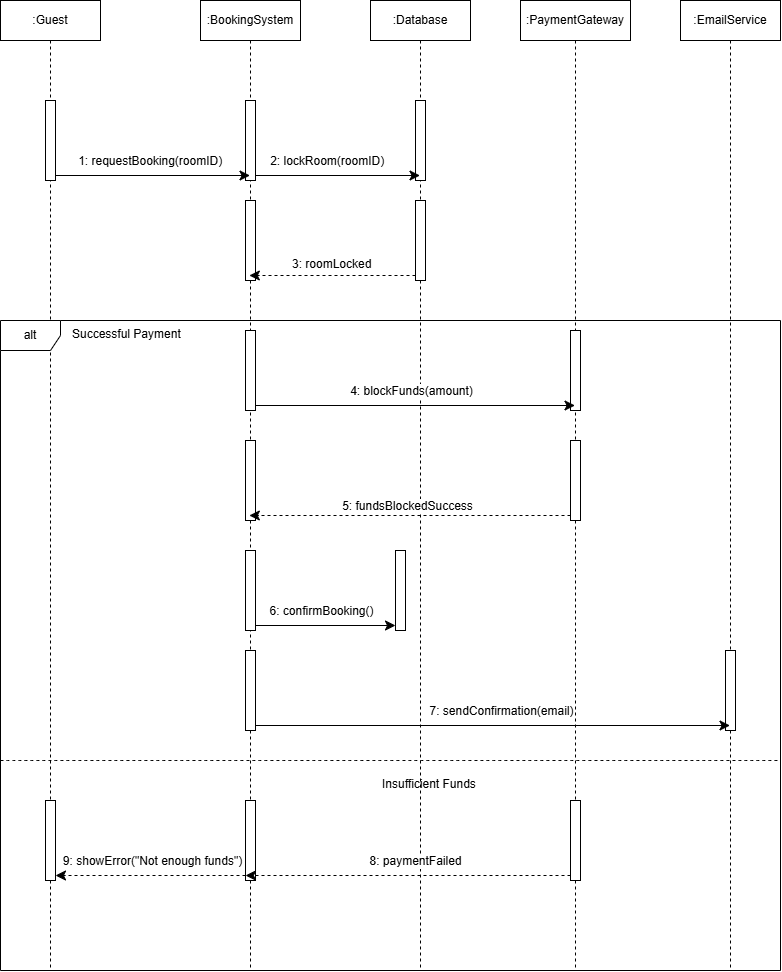

The diagram above was exported from draw.io. Its source (the exported page's mxGraphModel, read from the mxfile embedded in the PNG):
<mxGraphModel dx="1737" dy="965" grid="1" gridSize="10" guides="1" tooltips="1" connect="1" arrows="1" fold="1" page="1" pageScale="1" pageWidth="827" pageHeight="1169" math="0" shadow="0">
  <root>
    <mxCell id="0" />
    <mxCell id="1" parent="0" />
    <mxCell id="Nw4aiNhPOOZ2hOaLEsB8-1" parent="1" style="shape=umlLifeline;perimeter=lifelinePerimeter;whiteSpace=wrap;html=1;container=1;dropTarget=0;collapsible=0;recursiveResize=0;outlineConnect=0;portConstraint=eastwest;newEdgeStyle={&quot;curved&quot;:0,&quot;rounded&quot;:0};" value=":Guest" vertex="1">
      <mxGeometry height="970" width="100" x="10" y="80" as="geometry" />
    </mxCell>
    <mxCell id="Nw4aiNhPOOZ2hOaLEsB8-6" parent="Nw4aiNhPOOZ2hOaLEsB8-1" style="html=1;points=[[0,0,0,0,5],[0,1,0,0,-5],[1,0,0,0,5],[1,1,0,0,-5]];perimeter=orthogonalPerimeter;outlineConnect=0;targetShapes=umlLifeline;portConstraint=eastwest;newEdgeStyle={&quot;curved&quot;:0,&quot;rounded&quot;:0};" value="" vertex="1">
      <mxGeometry height="80" width="10" x="45" y="100" as="geometry" />
    </mxCell>
    <mxCell id="Nw4aiNhPOOZ2hOaLEsB8-2" parent="1" style="shape=umlLifeline;perimeter=lifelinePerimeter;whiteSpace=wrap;html=1;container=1;dropTarget=0;collapsible=0;recursiveResize=0;outlineConnect=0;portConstraint=eastwest;newEdgeStyle={&quot;curved&quot;:0,&quot;rounded&quot;:0};" value=":BookingSystem" vertex="1">
      <mxGeometry height="970" width="100" x="210" y="80" as="geometry" />
    </mxCell>
    <mxCell id="Nw4aiNhPOOZ2hOaLEsB8-7" parent="Nw4aiNhPOOZ2hOaLEsB8-2" style="html=1;points=[[0,0,0,0,5],[0,1,0,0,-5],[1,0,0,0,5],[1,1,0,0,-5]];perimeter=orthogonalPerimeter;outlineConnect=0;targetShapes=umlLifeline;portConstraint=eastwest;newEdgeStyle={&quot;curved&quot;:0,&quot;rounded&quot;:0};" value="" vertex="1">
      <mxGeometry height="80" width="10" x="45" y="100" as="geometry" />
    </mxCell>
    <mxCell id="Nw4aiNhPOOZ2hOaLEsB8-14" parent="Nw4aiNhPOOZ2hOaLEsB8-2" style="html=1;points=[[0,0,0,0,5],[0,1,0,0,-5],[1,0,0,0,5],[1,1,0,0,-5]];perimeter=orthogonalPerimeter;outlineConnect=0;targetShapes=umlLifeline;portConstraint=eastwest;newEdgeStyle={&quot;curved&quot;:0,&quot;rounded&quot;:0};" value="" vertex="1">
      <mxGeometry height="80" width="10" x="45" y="200" as="geometry" />
    </mxCell>
    <mxCell id="Nw4aiNhPOOZ2hOaLEsB8-17" parent="Nw4aiNhPOOZ2hOaLEsB8-2" style="html=1;points=[[0,0,0,0,5],[0,1,0,0,-5],[1,0,0,0,5],[1,1,0,0,-5]];perimeter=orthogonalPerimeter;outlineConnect=0;targetShapes=umlLifeline;portConstraint=eastwest;newEdgeStyle={&quot;curved&quot;:0,&quot;rounded&quot;:0};" value="" vertex="1">
      <mxGeometry height="80" width="10" x="45" y="330" as="geometry" />
    </mxCell>
    <mxCell id="Nw4aiNhPOOZ2hOaLEsB8-25" parent="Nw4aiNhPOOZ2hOaLEsB8-2" style="html=1;points=[[0,0,0,0,5],[0,1,0,0,-5],[1,0,0,0,5],[1,1,0,0,-5]];perimeter=orthogonalPerimeter;outlineConnect=0;targetShapes=umlLifeline;portConstraint=eastwest;newEdgeStyle={&quot;curved&quot;:0,&quot;rounded&quot;:0};" value="" vertex="1">
      <mxGeometry height="80" width="10" x="45" y="440" as="geometry" />
    </mxCell>
    <mxCell id="Nw4aiNhPOOZ2hOaLEsB8-33" parent="Nw4aiNhPOOZ2hOaLEsB8-2" style="html=1;points=[[0,0,0,0,5],[0,1,0,0,-5],[1,0,0,0,5],[1,1,0,0,-5]];perimeter=orthogonalPerimeter;outlineConnect=0;targetShapes=umlLifeline;portConstraint=eastwest;newEdgeStyle={&quot;curved&quot;:0,&quot;rounded&quot;:0};" value="" vertex="1">
      <mxGeometry height="80" width="10" x="45" y="650" as="geometry" />
    </mxCell>
    <mxCell id="Nw4aiNhPOOZ2hOaLEsB8-3" parent="1" style="shape=umlLifeline;perimeter=lifelinePerimeter;whiteSpace=wrap;html=1;container=1;dropTarget=0;collapsible=0;recursiveResize=0;outlineConnect=0;portConstraint=eastwest;newEdgeStyle={&quot;curved&quot;:0,&quot;rounded&quot;:0};" value=":Database" vertex="1">
      <mxGeometry height="970" width="100" x="380" y="80" as="geometry" />
    </mxCell>
    <mxCell id="Nw4aiNhPOOZ2hOaLEsB8-10" parent="Nw4aiNhPOOZ2hOaLEsB8-3" style="html=1;points=[[0,0,0,0,5],[0,1,0,0,-5],[1,0,0,0,5],[1,1,0,0,-5]];perimeter=orthogonalPerimeter;outlineConnect=0;targetShapes=umlLifeline;portConstraint=eastwest;newEdgeStyle={&quot;curved&quot;:0,&quot;rounded&quot;:0};" value="" vertex="1">
      <mxGeometry height="80" width="10" x="45" y="100" as="geometry" />
    </mxCell>
    <mxCell id="Nw4aiNhPOOZ2hOaLEsB8-13" parent="Nw4aiNhPOOZ2hOaLEsB8-3" style="html=1;points=[[0,0,0,0,5],[0,1,0,0,-5],[1,0,0,0,5],[1,1,0,0,-5]];perimeter=orthogonalPerimeter;outlineConnect=0;targetShapes=umlLifeline;portConstraint=eastwest;newEdgeStyle={&quot;curved&quot;:0,&quot;rounded&quot;:0};" value="" vertex="1">
      <mxGeometry height="80" width="10" x="45" y="200" as="geometry" />
    </mxCell>
    <mxCell id="Nw4aiNhPOOZ2hOaLEsB8-4" parent="1" style="shape=umlLifeline;perimeter=lifelinePerimeter;whiteSpace=wrap;html=1;container=1;dropTarget=0;collapsible=0;recursiveResize=0;outlineConnect=0;portConstraint=eastwest;newEdgeStyle={&quot;curved&quot;:0,&quot;rounded&quot;:0};" value=":PaymentGateway" vertex="1">
      <mxGeometry height="970" width="110" x="530" y="80" as="geometry" />
    </mxCell>
    <mxCell id="Nw4aiNhPOOZ2hOaLEsB8-22" parent="Nw4aiNhPOOZ2hOaLEsB8-4" style="html=1;points=[[0,0,0,0,5],[0,1,0,0,-5],[1,0,0,0,5],[1,1,0,0,-5]];perimeter=orthogonalPerimeter;outlineConnect=0;targetShapes=umlLifeline;portConstraint=eastwest;newEdgeStyle={&quot;curved&quot;:0,&quot;rounded&quot;:0};" value="" vertex="1">
      <mxGeometry height="80" width="10" x="50" y="330" as="geometry" />
    </mxCell>
    <mxCell id="Nw4aiNhPOOZ2hOaLEsB8-26" parent="Nw4aiNhPOOZ2hOaLEsB8-4" style="html=1;points=[[0,0,0,0,5],[0,1,0,0,-5],[1,0,0,0,5],[1,1,0,0,-5]];perimeter=orthogonalPerimeter;outlineConnect=0;targetShapes=umlLifeline;portConstraint=eastwest;newEdgeStyle={&quot;curved&quot;:0,&quot;rounded&quot;:0};" value="" vertex="1">
      <mxGeometry height="80" width="10" x="50" y="440" as="geometry" />
    </mxCell>
    <mxCell id="Nw4aiNhPOOZ2hOaLEsB8-5" parent="1" style="shape=umlLifeline;perimeter=lifelinePerimeter;whiteSpace=wrap;html=1;container=1;dropTarget=0;collapsible=0;recursiveResize=0;outlineConnect=0;portConstraint=eastwest;newEdgeStyle={&quot;curved&quot;:0,&quot;rounded&quot;:0};" value=":EmailService" vertex="1">
      <mxGeometry height="970" width="100" x="690" y="80" as="geometry" />
    </mxCell>
    <mxCell id="Nw4aiNhPOOZ2hOaLEsB8-34" parent="Nw4aiNhPOOZ2hOaLEsB8-5" style="html=1;points=[[0,0,0,0,5],[0,1,0,0,-5],[1,0,0,0,5],[1,1,0,0,-5]];perimeter=orthogonalPerimeter;outlineConnect=0;targetShapes=umlLifeline;portConstraint=eastwest;newEdgeStyle={&quot;curved&quot;:0,&quot;rounded&quot;:0};" value="" vertex="1">
      <mxGeometry height="80" width="10" x="45" y="650" as="geometry" />
    </mxCell>
    <mxCell id="Nw4aiNhPOOZ2hOaLEsB8-8" edge="1" parent="1" source="Nw4aiNhPOOZ2hOaLEsB8-6" style="edgeStyle=none;curved=0;rounded=0;orthogonalLoop=1;jettySize=auto;html=1;exitX=1;exitY=1;exitDx=0;exitDy=-5;exitPerimeter=0;fontSize=12;startSize=8;endSize=8;" target="Nw4aiNhPOOZ2hOaLEsB8-2">
      <mxGeometry relative="1" as="geometry" />
    </mxCell>
    <mxCell id="Nw4aiNhPOOZ2hOaLEsB8-9" connectable="0" parent="Nw4aiNhPOOZ2hOaLEsB8-8" style="edgeLabel;html=1;align=center;verticalAlign=middle;resizable=0;points=[];fontSize=12;" value="&amp;nbsp;1: requestBooking(roomID)" vertex="1">
      <mxGeometry relative="1" x="0.0369" y="-2" as="geometry">
        <mxPoint x="-10" y="-17" as="offset" />
      </mxGeometry>
    </mxCell>
    <mxCell id="Nw4aiNhPOOZ2hOaLEsB8-11" edge="1" parent="1" source="Nw4aiNhPOOZ2hOaLEsB8-7" style="edgeStyle=none;curved=0;rounded=0;orthogonalLoop=1;jettySize=auto;html=1;exitX=1;exitY=1;exitDx=0;exitDy=-5;exitPerimeter=0;fontSize=12;startSize=8;endSize=8;" target="Nw4aiNhPOOZ2hOaLEsB8-3">
      <mxGeometry relative="1" as="geometry" />
    </mxCell>
    <mxCell id="Nw4aiNhPOOZ2hOaLEsB8-12" connectable="0" parent="Nw4aiNhPOOZ2hOaLEsB8-11" style="edgeLabel;html=1;align=center;verticalAlign=middle;resizable=0;points=[];fontSize=12;" value="&amp;nbsp;2: lockRoom(roomID)" vertex="1">
      <mxGeometry relative="1" x="-0.6789" y="-2" as="geometry">
        <mxPoint x="42" y="-17" as="offset" />
      </mxGeometry>
    </mxCell>
    <mxCell id="Nw4aiNhPOOZ2hOaLEsB8-15" edge="1" parent="1" source="Nw4aiNhPOOZ2hOaLEsB8-13" style="edgeStyle=none;curved=0;rounded=0;orthogonalLoop=1;jettySize=auto;html=1;exitX=0;exitY=1;exitDx=0;exitDy=-5;exitPerimeter=0;fontSize=12;startSize=8;endSize=8;dashed=1;" target="Nw4aiNhPOOZ2hOaLEsB8-2">
      <mxGeometry relative="1" as="geometry" />
    </mxCell>
    <mxCell id="Nw4aiNhPOOZ2hOaLEsB8-16" parent="1" style="text;whiteSpace=wrap;html=1;" value="3: roomLocked" vertex="1">
      <mxGeometry height="40" width="100" x="300" y="330" as="geometry" />
    </mxCell>
    <mxCell id="Nw4aiNhPOOZ2hOaLEsB8-23" edge="1" parent="1" source="Nw4aiNhPOOZ2hOaLEsB8-17" style="edgeStyle=none;curved=0;rounded=0;orthogonalLoop=1;jettySize=auto;html=1;exitX=1;exitY=1;exitDx=0;exitDy=-5;exitPerimeter=0;fontSize=12;startSize=8;endSize=8;" target="Nw4aiNhPOOZ2hOaLEsB8-4">
      <mxGeometry relative="1" as="geometry" />
    </mxCell>
    <mxCell id="Nw4aiNhPOOZ2hOaLEsB8-24" connectable="0" parent="Nw4aiNhPOOZ2hOaLEsB8-23" style="edgeLabel;html=1;align=center;verticalAlign=middle;resizable=0;points=[];fontSize=12;" value="4: blockFunds(amount)" vertex="1">
      <mxGeometry relative="1" x="-0.3207" y="-1" as="geometry">
        <mxPoint x="47" y="-16" as="offset" />
      </mxGeometry>
    </mxCell>
    <mxCell id="Nw4aiNhPOOZ2hOaLEsB8-27" edge="1" parent="1" source="Nw4aiNhPOOZ2hOaLEsB8-26" style="edgeStyle=none;curved=0;rounded=0;orthogonalLoop=1;jettySize=auto;html=1;exitX=0;exitY=1;exitDx=0;exitDy=-5;exitPerimeter=0;fontSize=12;startSize=8;endSize=8;dashed=1;" target="Nw4aiNhPOOZ2hOaLEsB8-2">
      <mxGeometry relative="1" as="geometry" />
    </mxCell>
    <mxCell id="Nw4aiNhPOOZ2hOaLEsB8-28" connectable="0" parent="Nw4aiNhPOOZ2hOaLEsB8-27" style="edgeLabel;html=1;align=center;verticalAlign=middle;resizable=0;points=[];fontSize=12;" value="5: fundsBlockedSuccess" vertex="1">
      <mxGeometry relative="1" x="0.5672" y="-2" as="geometry">
        <mxPoint x="88" y="-8" as="offset" />
      </mxGeometry>
    </mxCell>
    <mxCell id="Nw4aiNhPOOZ2hOaLEsB8-31" edge="1" parent="1" source="Nw4aiNhPOOZ2hOaLEsB8-29" style="edgeStyle=none;curved=0;rounded=0;orthogonalLoop=1;jettySize=auto;html=1;exitX=1;exitY=1;exitDx=0;exitDy=-5;exitPerimeter=0;fontSize=12;startSize=8;endSize=8;" target="Nw4aiNhPOOZ2hOaLEsB8-30">
      <mxGeometry relative="1" as="geometry" />
    </mxCell>
    <mxCell id="Nw4aiNhPOOZ2hOaLEsB8-32" connectable="0" parent="Nw4aiNhPOOZ2hOaLEsB8-31" style="edgeLabel;html=1;align=center;verticalAlign=middle;resizable=0;points=[];fontSize=12;" value="6: confirmBooking()" vertex="1">
      <mxGeometry relative="1" x="-0.119" y="2" as="geometry">
        <mxPoint x="3" y="-13" as="offset" />
      </mxGeometry>
    </mxCell>
    <mxCell id="Nw4aiNhPOOZ2hOaLEsB8-29" parent="1" style="html=1;points=[[0,0,0,0,5],[0,1,0,0,-5],[1,0,0,0,5],[1,1,0,0,-5]];perimeter=orthogonalPerimeter;outlineConnect=0;targetShapes=umlLifeline;portConstraint=eastwest;newEdgeStyle={&quot;curved&quot;:0,&quot;rounded&quot;:0};" value="" vertex="1">
      <mxGeometry height="80" width="10" x="255" y="630" as="geometry" />
    </mxCell>
    <mxCell id="Nw4aiNhPOOZ2hOaLEsB8-30" parent="1" style="html=1;points=[[0,0,0,0,5],[0,1,0,0,-5],[1,0,0,0,5],[1,1,0,0,-5]];perimeter=orthogonalPerimeter;outlineConnect=0;targetShapes=umlLifeline;portConstraint=eastwest;newEdgeStyle={&quot;curved&quot;:0,&quot;rounded&quot;:0};" value="" vertex="1">
      <mxGeometry height="80" width="10" x="405" y="630" as="geometry" />
    </mxCell>
    <mxCell id="Nw4aiNhPOOZ2hOaLEsB8-35" edge="1" parent="1" source="Nw4aiNhPOOZ2hOaLEsB8-33" style="edgeStyle=none;curved=0;rounded=0;orthogonalLoop=1;jettySize=auto;html=1;exitX=1;exitY=1;exitDx=0;exitDy=-5;exitPerimeter=0;fontSize=12;startSize=8;endSize=8;" target="Nw4aiNhPOOZ2hOaLEsB8-5">
      <mxGeometry relative="1" as="geometry" />
    </mxCell>
    <mxCell id="Nw4aiNhPOOZ2hOaLEsB8-36" connectable="0" parent="Nw4aiNhPOOZ2hOaLEsB8-35" style="edgeLabel;html=1;align=center;verticalAlign=middle;resizable=0;points=[];fontSize=12;" value="7: sendConfirmation(email)" vertex="1">
      <mxGeometry relative="1" x="-0.0377" y="2" as="geometry">
        <mxPoint x="17" y="-13" as="offset" />
      </mxGeometry>
    </mxCell>
    <mxCell id="Nw4aiNhPOOZ2hOaLEsB8-37" parent="1" style="shape=umlFrame;whiteSpace=wrap;html=1;pointerEvents=0;" value="alt" vertex="1">
      <mxGeometry height="650" width="780" x="10" y="400" as="geometry" />
    </mxCell>
    <mxCell id="Nw4aiNhPOOZ2hOaLEsB8-38" parent="1" style="text;whiteSpace=wrap;html=1;" value="Successful Payment" vertex="1">
      <mxGeometry height="40" width="140" x="80" y="400" as="geometry" />
    </mxCell>
    <mxCell id="Nw4aiNhPOOZ2hOaLEsB8-39" edge="1" parent="1" style="endArrow=none;dashed=1;endFill=0;endSize=12;html=1;rounded=0;fontSize=12;curved=1;" value="">
      <mxGeometry relative="1" width="160" as="geometry">
        <Array as="points" />
        <mxPoint x="10" y="840" as="sourcePoint" />
        <mxPoint x="790" y="840" as="targetPoint" />
      </mxGeometry>
    </mxCell>
    <mxCell id="Nw4aiNhPOOZ2hOaLEsB8-40" parent="1" style="text;whiteSpace=wrap;html=1;" value="Insufficient Funds" vertex="1">
      <mxGeometry height="40" width="130" x="390" y="850" as="geometry" />
    </mxCell>
    <mxCell id="Nw4aiNhPOOZ2hOaLEsB8-41" parent="1" style="html=1;points=[[0,0,0,0,5],[0,1,0,0,-5],[1,0,0,0,5],[1,1,0,0,-5]];perimeter=orthogonalPerimeter;outlineConnect=0;targetShapes=umlLifeline;portConstraint=eastwest;newEdgeStyle={&quot;curved&quot;:0,&quot;rounded&quot;:0};" value="" vertex="1">
      <mxGeometry height="80" width="10" x="580" y="880" as="geometry" />
    </mxCell>
    <mxCell id="Nw4aiNhPOOZ2hOaLEsB8-42" parent="1" style="html=1;points=[[0,0,0,0,5],[0,1,0,0,-5],[1,0,0,0,5],[1,1,0,0,-5]];perimeter=orthogonalPerimeter;outlineConnect=0;targetShapes=umlLifeline;portConstraint=eastwest;newEdgeStyle={&quot;curved&quot;:0,&quot;rounded&quot;:0};" value="" vertex="1">
      <mxGeometry height="80" width="10" x="255" y="880" as="geometry" />
    </mxCell>
    <mxCell id="Nw4aiNhPOOZ2hOaLEsB8-43" edge="1" parent="1" source="Nw4aiNhPOOZ2hOaLEsB8-41" style="edgeStyle=none;curved=0;rounded=0;orthogonalLoop=1;jettySize=auto;html=1;exitX=0;exitY=1;exitDx=0;exitDy=-5;exitPerimeter=0;entryX=0;entryY=1;entryDx=0;entryDy=-5;entryPerimeter=0;fontSize=12;startSize=8;endSize=8;dashed=1;" target="Nw4aiNhPOOZ2hOaLEsB8-42">
      <mxGeometry relative="1" as="geometry" />
    </mxCell>
    <mxCell id="Nw4aiNhPOOZ2hOaLEsB8-44" connectable="0" parent="Nw4aiNhPOOZ2hOaLEsB8-43" style="edgeLabel;html=1;align=center;verticalAlign=middle;resizable=0;points=[];fontSize=12;" value="8: paymentFailed" vertex="1">
      <mxGeometry relative="1" x="0.2416" y="-2" as="geometry">
        <mxPoint x="46" y="-13" as="offset" />
      </mxGeometry>
    </mxCell>
    <mxCell id="Nw4aiNhPOOZ2hOaLEsB8-45" parent="1" style="html=1;points=[[0,0,0,0,5],[0,1,0,0,-5],[1,0,0,0,5],[1,1,0,0,-5]];perimeter=orthogonalPerimeter;outlineConnect=0;targetShapes=umlLifeline;portConstraint=eastwest;newEdgeStyle={&quot;curved&quot;:0,&quot;rounded&quot;:0};" value="" vertex="1">
      <mxGeometry height="80" width="10" x="55" y="880" as="geometry" />
    </mxCell>
    <mxCell id="Nw4aiNhPOOZ2hOaLEsB8-46" edge="1" parent="1" source="Nw4aiNhPOOZ2hOaLEsB8-42" style="edgeStyle=none;curved=0;rounded=0;orthogonalLoop=1;jettySize=auto;html=1;exitX=0;exitY=1;exitDx=0;exitDy=-5;exitPerimeter=0;entryX=1;entryY=1;entryDx=0;entryDy=-5;entryPerimeter=0;fontSize=12;startSize=8;endSize=8;dashed=1;" target="Nw4aiNhPOOZ2hOaLEsB8-45">
      <mxGeometry relative="1" as="geometry" />
    </mxCell>
    <mxCell id="Nw4aiNhPOOZ2hOaLEsB8-47" connectable="0" parent="Nw4aiNhPOOZ2hOaLEsB8-46" style="edgeLabel;html=1;align=center;verticalAlign=middle;resizable=0;points=[];fontSize=12;" value="9: showError(&quot;Not enough funds&quot;)" vertex="1">
      <mxGeometry relative="1" x="0.5719" y="-2" as="geometry">
        <mxPoint x="56" y="-13" as="offset" />
      </mxGeometry>
    </mxCell>
  </root>
</mxGraphModel>